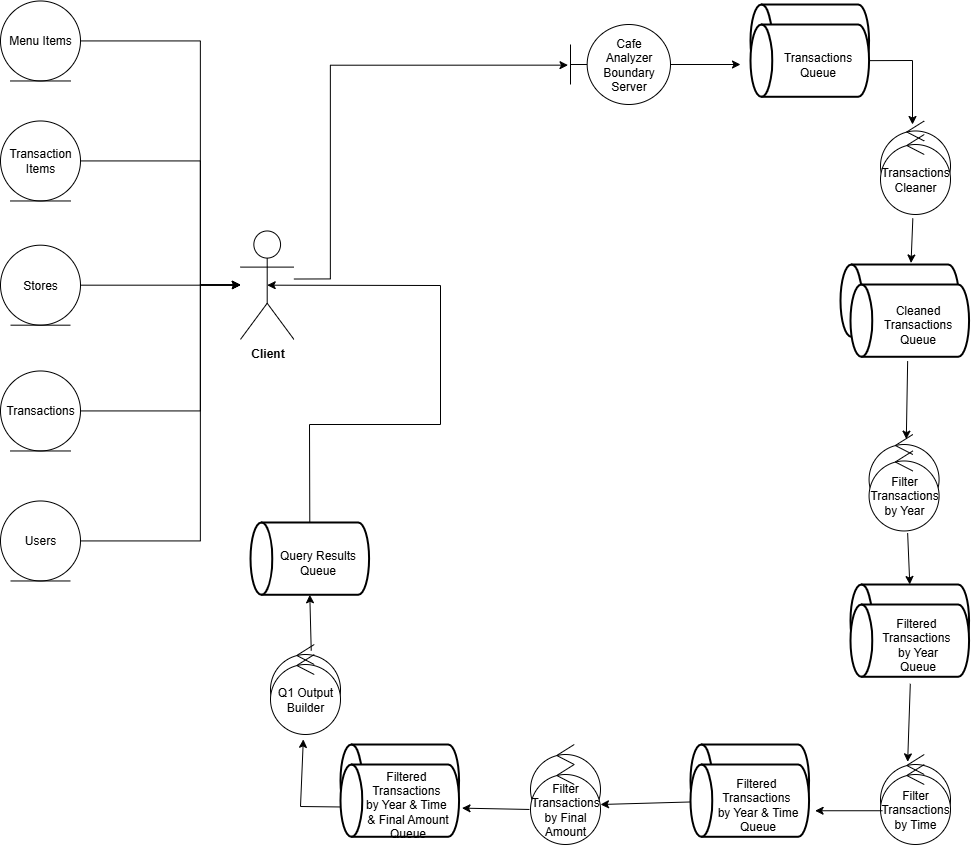

The diagram above was exported from draw.io. Its source (the exported page's mxGraphModel, read from the mxfile embedded in the PNG):
<mxGraphModel dx="2557" dy="1609" grid="1" gridSize="10" guides="1" tooltips="1" connect="1" arrows="1" fold="1" page="1" pageScale="1" pageWidth="850" pageHeight="1100" math="0" shadow="0">
  <root>
    <mxCell id="0" />
    <mxCell id="1" parent="0" />
    <mxCell id="2" value="" style="group;movable=1;resizable=1;rotatable=1;deletable=1;editable=1;locked=0;connectable=1;" connectable="0" vertex="1" parent="1">
      <mxGeometry x="1250" y="1320" width="118.56818181818183" height="74.94707792207794" as="geometry" />
    </mxCell>
    <mxCell id="3" value="" style="strokeWidth=2;html=1;shape=mxgraph.flowchart.direct_data;whiteSpace=wrap;rotation=-180;movable=1;resizable=1;rotatable=1;deletable=1;editable=1;locked=0;connectable=1;" vertex="1" parent="2">
      <mxGeometry y="1.2838215339301807e-14" width="118.56818181818183" height="72.27272727272728" as="geometry" />
    </mxCell>
    <mxCell id="4" value="" style="group;movable=1;resizable=1;rotatable=1;deletable=1;editable=1;locked=0;connectable=1;" connectable="0" vertex="1" parent="1">
      <mxGeometry x="1160" y="1060" width="118.56818181818183" height="72.27272727272728" as="geometry" />
    </mxCell>
    <mxCell id="5" value="" style="strokeWidth=2;html=1;shape=mxgraph.flowchart.direct_data;whiteSpace=wrap;rotation=-180;movable=1;resizable=1;rotatable=1;deletable=1;editable=1;locked=0;connectable=1;" vertex="1" parent="4">
      <mxGeometry y="1.2838215339301807e-14" width="118.56818181818183" height="72.27272727272728" as="geometry" />
    </mxCell>
    <mxCell id="6" value="&lt;div&gt;Transactions&lt;/div&gt;&lt;div&gt;Queue&lt;/div&gt;" style="text;html=1;align=center;verticalAlign=middle;resizable=1;points=[];autosize=1;strokeColor=none;fillColor=none;movable=1;rotatable=1;deletable=1;editable=1;locked=0;connectable=1;" vertex="1" parent="4">
      <mxGeometry x="22.495454545454663" y="19.947077922077938" width="90" height="40" as="geometry" />
    </mxCell>
    <mxCell id="7" value="" style="ellipse;shape=umlControl;whiteSpace=wrap;html=1;movable=1;resizable=1;rotatable=1;deletable=1;editable=1;locked=0;connectable=1;" vertex="1" parent="1">
      <mxGeometry x="680" y="1700" width="70" height="80" as="geometry" />
    </mxCell>
    <mxCell id="8" value="" style="ellipse;shape=umlControl;whiteSpace=wrap;html=1;movable=1;resizable=1;rotatable=1;deletable=1;editable=1;locked=0;connectable=1;" vertex="1" parent="1">
      <mxGeometry x="940" y="1800" width="70" height="80" as="geometry" />
    </mxCell>
    <mxCell id="9" value="" style="ellipse;shape=umlControl;whiteSpace=wrap;html=1;movable=1;resizable=1;rotatable=1;deletable=1;editable=1;locked=0;connectable=1;" vertex="1" parent="1">
      <mxGeometry x="1290" y="1810" width="70" height="80" as="geometry" />
    </mxCell>
    <mxCell id="10" style="edgeStyle=orthogonalEdgeStyle;rounded=0;orthogonalLoop=1;jettySize=auto;html=1;movable=1;resizable=1;rotatable=1;deletable=1;editable=1;locked=0;connectable=1;entryX=0.175;entryY=0.508;entryDx=0;entryDy=0;entryPerimeter=0;" edge="1" parent="1">
      <mxGeometry relative="1" as="geometry">
        <mxPoint x="703.409090909091" y="1334.517619047619" as="sourcePoint" />
        <mxPoint x="977.5" y="1120.6436363636362" as="targetPoint" />
        <Array as="points">
          <mxPoint x="740" y="1335" />
          <mxPoint x="740" y="1121" />
        </Array>
      </mxGeometry>
    </mxCell>
    <mxCell id="11" value="&lt;b&gt;Client&lt;/b&gt;" style="shape=umlActor;verticalLabelPosition=bottom;verticalAlign=top;html=1;movable=1;resizable=1;rotatable=1;deletable=1;editable=1;locked=0;connectable=1;" vertex="1" parent="1">
      <mxGeometry x="650" y="1286.4745454545455" width="53.40909090909092" height="108.4090909090909" as="geometry" />
    </mxCell>
    <mxCell id="12" value="" style="edgeStyle=orthogonalEdgeStyle;rounded=0;orthogonalLoop=1;jettySize=auto;html=1;" edge="1" parent="1">
      <mxGeometry relative="1" as="geometry">
        <mxPoint x="1060" y="1120" as="sourcePoint" />
        <mxPoint x="1150" y="1120" as="targetPoint" />
      </mxGeometry>
    </mxCell>
    <mxCell id="13" style="edgeStyle=orthogonalEdgeStyle;rounded=0;orthogonalLoop=1;jettySize=auto;html=1;movable=1;resizable=1;rotatable=1;deletable=1;editable=1;locked=0;connectable=1;" edge="1" source="14" target="11" parent="1">
      <mxGeometry relative="1" as="geometry">
        <Array as="points">
          <mxPoint x="610" y="1466.47" />
          <mxPoint x="610" y="1340.47" />
        </Array>
      </mxGeometry>
    </mxCell>
    <mxCell id="14" value="Transactions" style="ellipse;shape=umlEntity;whiteSpace=wrap;html=1;movable=1;resizable=1;rotatable=1;deletable=1;editable=1;locked=0;connectable=1;" vertex="1" parent="1">
      <mxGeometry x="410" y="1426.47" width="80" height="80" as="geometry" />
    </mxCell>
    <mxCell id="15" style="edgeStyle=orthogonalEdgeStyle;rounded=0;orthogonalLoop=1;jettySize=auto;html=1;movable=1;resizable=1;rotatable=1;deletable=1;editable=1;locked=0;connectable=1;" edge="1" source="16" target="11" parent="1">
      <mxGeometry relative="1" as="geometry">
        <Array as="points">
          <mxPoint x="610" y="1216.47" />
          <mxPoint x="610" y="1340.47" />
        </Array>
      </mxGeometry>
    </mxCell>
    <mxCell id="16" value="Transaction Items" style="ellipse;shape=umlEntity;whiteSpace=wrap;html=1;movable=1;resizable=1;rotatable=1;deletable=1;editable=1;locked=0;connectable=1;" vertex="1" parent="1">
      <mxGeometry x="410" y="1176.47" width="80" height="80" as="geometry" />
    </mxCell>
    <mxCell id="17" style="edgeStyle=orthogonalEdgeStyle;rounded=0;orthogonalLoop=1;jettySize=auto;html=1;movable=1;resizable=1;rotatable=1;deletable=1;editable=1;locked=0;connectable=1;" edge="1" source="18" target="11" parent="1">
      <mxGeometry relative="1" as="geometry">
        <Array as="points">
          <mxPoint x="610" y="1096.47" />
          <mxPoint x="610" y="1340.47" />
        </Array>
      </mxGeometry>
    </mxCell>
    <mxCell id="18" value="Menu Items" style="ellipse;shape=umlEntity;whiteSpace=wrap;html=1;movable=1;resizable=1;rotatable=1;deletable=1;editable=1;locked=0;connectable=1;" vertex="1" parent="1">
      <mxGeometry x="410" y="1056.47" width="80" height="80" as="geometry" />
    </mxCell>
    <mxCell id="19" style="edgeStyle=orthogonalEdgeStyle;rounded=0;orthogonalLoop=1;jettySize=auto;html=1;movable=1;resizable=1;rotatable=1;deletable=1;editable=1;locked=0;connectable=1;" edge="1" source="20" target="11" parent="1">
      <mxGeometry relative="1" as="geometry" />
    </mxCell>
    <mxCell id="20" value="Stores" style="ellipse;shape=umlEntity;whiteSpace=wrap;html=1;movable=1;resizable=1;rotatable=1;deletable=1;editable=1;locked=0;connectable=1;" vertex="1" parent="1">
      <mxGeometry x="410" y="1300.6799999999998" width="80" height="80" as="geometry" />
    </mxCell>
    <mxCell id="21" style="edgeStyle=orthogonalEdgeStyle;rounded=0;orthogonalLoop=1;jettySize=auto;html=1;movable=1;resizable=1;rotatable=1;deletable=1;editable=1;locked=0;connectable=1;" edge="1" source="22" target="11" parent="1">
      <mxGeometry relative="1" as="geometry">
        <Array as="points">
          <mxPoint x="610" y="1596.47" />
          <mxPoint x="610" y="1340.47" />
        </Array>
      </mxGeometry>
    </mxCell>
    <mxCell id="22" value="Users" style="ellipse;shape=umlEntity;whiteSpace=wrap;html=1;movable=1;resizable=1;rotatable=1;deletable=1;editable=1;locked=0;connectable=1;" vertex="1" parent="1">
      <mxGeometry x="410" y="1556.47" width="80" height="80" as="geometry" />
    </mxCell>
    <mxCell id="23" value="" style="group;movable=1;resizable=1;rotatable=1;deletable=1;editable=1;locked=0;connectable=1;" connectable="0" vertex="1" parent="1">
      <mxGeometry x="1160" y="1080" width="118.56818181818183" height="72.27272727272728" as="geometry" />
    </mxCell>
    <mxCell id="24" value="" style="strokeWidth=2;html=1;shape=mxgraph.flowchart.direct_data;whiteSpace=wrap;rotation=-180;movable=1;resizable=1;rotatable=1;deletable=1;editable=1;locked=0;connectable=1;" vertex="1" parent="23">
      <mxGeometry y="1.2838215339301807e-14" width="118.56818181818183" height="72.27272727272728" as="geometry" />
    </mxCell>
    <mxCell id="25" value="&lt;div&gt;Transactions&lt;/div&gt;&lt;div&gt;Queue&lt;/div&gt;" style="text;html=1;align=center;verticalAlign=middle;resizable=1;points=[];autosize=1;strokeColor=none;fillColor=none;movable=1;rotatable=1;deletable=1;editable=1;locked=0;connectable=1;" vertex="1" parent="23">
      <mxGeometry x="22.495454545454663" y="19.947077922077938" width="90" height="40" as="geometry" />
    </mxCell>
    <mxCell id="26" value="" style="ellipse;shape=umlControl;whiteSpace=wrap;html=1;movable=1;resizable=1;rotatable=1;deletable=1;editable=1;locked=0;connectable=1;" vertex="1" parent="1">
      <mxGeometry x="1290" y="1176.47" width="70" height="80" as="geometry" />
    </mxCell>
    <mxCell id="27" value="Transactions Cleaner" style="ellipse;shape=umlControl;whiteSpace=wrap;html=1;movable=1;resizable=1;rotatable=1;deletable=1;editable=1;locked=0;connectable=1;" vertex="1" parent="1">
      <mxGeometry x="1290" y="1190" width="70" height="80" as="geometry" />
    </mxCell>
    <mxCell id="28" value="" style="endArrow=classic;html=1;rounded=0;exitX=1;exitY=0.5;exitDx=0;exitDy=0;" edge="1" source="23" parent="1">
      <mxGeometry width="50" height="50" relative="1" as="geometry">
        <mxPoint x="1100" y="1230" as="sourcePoint" />
        <mxPoint x="1322" y="1180" as="targetPoint" />
        <Array as="points">
          <mxPoint x="1322" y="1116" />
        </Array>
      </mxGeometry>
    </mxCell>
    <mxCell id="29" value="" style="ellipse;shape=umlControl;whiteSpace=wrap;html=1;movable=1;resizable=1;rotatable=1;deletable=1;editable=1;locked=0;connectable=1;" vertex="1" parent="1">
      <mxGeometry x="1278.5700000000002" y="1490" width="70" height="80" as="geometry" />
    </mxCell>
    <mxCell id="30" value="Filter Transactions by Year" style="ellipse;shape=umlControl;whiteSpace=wrap;html=1;movable=1;resizable=1;rotatable=1;deletable=1;editable=1;locked=0;connectable=1;" vertex="1" parent="1">
      <mxGeometry x="1278.5700000000002" y="1506.47" width="70" height="80" as="geometry" />
    </mxCell>
    <mxCell id="31" value="Filter Transactions by Time" style="ellipse;shape=umlControl;whiteSpace=wrap;html=1;movable=1;resizable=1;rotatable=1;deletable=1;editable=1;locked=0;connectable=1;" vertex="1" parent="1">
      <mxGeometry x="1290" y="1820" width="70" height="80" as="geometry" />
    </mxCell>
    <mxCell id="32" value="" style="group;movable=1;resizable=1;rotatable=1;deletable=1;editable=1;locked=0;connectable=1;" connectable="0" vertex="1" parent="1">
      <mxGeometry x="1100" y="1800" width="118.56818181818183" height="74.94707792207794" as="geometry" />
    </mxCell>
    <mxCell id="33" value="" style="strokeWidth=2;html=1;shape=mxgraph.flowchart.direct_data;whiteSpace=wrap;rotation=-180;movable=1;resizable=1;rotatable=1;deletable=1;editable=1;locked=0;connectable=1;" vertex="1" parent="32">
      <mxGeometry y="1.2838215339301807e-14" width="118.56818181818183" height="72.27272727272728" as="geometry" />
    </mxCell>
    <mxCell id="34" value="Filter Transactions by Final Amount" style="ellipse;shape=umlControl;whiteSpace=wrap;html=1;movable=1;resizable=1;rotatable=1;deletable=1;editable=1;locked=0;connectable=1;" vertex="1" parent="1">
      <mxGeometry x="940" y="1820" width="70" height="80" as="geometry" />
    </mxCell>
    <mxCell id="35" value="" style="strokeWidth=2;html=1;shape=mxgraph.flowchart.direct_data;whiteSpace=wrap;rotation=-180;movable=1;resizable=1;rotatable=1;deletable=1;editable=1;locked=0;connectable=1;" vertex="1" parent="1">
      <mxGeometry x="749.9999999999998" y="1799.9999999999998" width="118.56818181818183" height="72.27272727272728" as="geometry" />
    </mxCell>
    <mxCell id="36" value="Q1 Output Builder" style="ellipse;shape=umlControl;whiteSpace=wrap;html=1;movable=1;resizable=1;rotatable=1;deletable=1;editable=1;locked=0;connectable=1;" vertex="1" parent="1">
      <mxGeometry x="680" y="1710" width="70" height="80" as="geometry" />
    </mxCell>
    <mxCell id="37" value="&lt;div&gt;Cafe&lt;/div&gt;Analyzer&lt;div&gt;Boundary Server&lt;/div&gt;" style="shape=umlBoundary;whiteSpace=wrap;html=1;movable=1;resizable=1;rotatable=1;deletable=1;editable=1;locked=0;connectable=1;" vertex="1" parent="1">
      <mxGeometry x="980" y="1080" width="100" height="80" as="geometry" />
    </mxCell>
    <mxCell id="38" value="" style="group;movable=1;resizable=1;rotatable=1;deletable=1;editable=1;locked=0;connectable=1;" connectable="0" vertex="1" parent="1">
      <mxGeometry x="1260" y="1340" width="118.56818181818183" height="72.27272727272728" as="geometry" />
    </mxCell>
    <mxCell id="39" value="" style="strokeWidth=2;html=1;shape=mxgraph.flowchart.direct_data;whiteSpace=wrap;rotation=-180;movable=1;resizable=1;rotatable=1;deletable=1;editable=1;locked=0;connectable=1;" vertex="1" parent="38">
      <mxGeometry y="1.2838215339301807e-14" width="118.56818181818183" height="72.27272727272728" as="geometry" />
    </mxCell>
    <mxCell id="40" value="Cleaned&lt;div&gt;Transactions&lt;/div&gt;&lt;div&gt;Queue&lt;/div&gt;" style="text;html=1;align=center;verticalAlign=middle;resizable=1;points=[];autosize=1;strokeColor=none;fillColor=none;movable=1;rotatable=1;deletable=1;editable=1;locked=0;connectable=1;" vertex="1" parent="38">
      <mxGeometry x="22.495454545454663" y="9.947077922077938" width="90" height="60" as="geometry" />
    </mxCell>
    <mxCell id="41" value="" style="endArrow=classic;html=1;rounded=0;exitX=0.462;exitY=1.049;exitDx=0;exitDy=0;exitPerimeter=0;entryX=0.595;entryY=-0.02;entryDx=0;entryDy=0;entryPerimeter=0;" edge="1" source="27" target="2" parent="1">
      <mxGeometry width="50" height="50" relative="1" as="geometry">
        <mxPoint x="1310" y="1350" as="sourcePoint" />
        <mxPoint x="1360" y="1300" as="targetPoint" />
      </mxGeometry>
    </mxCell>
    <mxCell id="42" value="" style="endArrow=classic;html=1;rounded=0;exitX=0.385;exitY=1.112;exitDx=0;exitDy=0;exitPerimeter=0;entryX=0.532;entryY=0.058;entryDx=0;entryDy=0;entryPerimeter=0;" edge="1" source="40" target="29" parent="1">
      <mxGeometry width="50" height="50" relative="1" as="geometry">
        <mxPoint x="1250" y="1470" as="sourcePoint" />
        <mxPoint x="1300" y="1420" as="targetPoint" />
      </mxGeometry>
    </mxCell>
    <mxCell id="43" value="" style="group;movable=1;resizable=1;rotatable=1;deletable=1;editable=1;locked=0;connectable=1;" connectable="0" vertex="1" parent="1">
      <mxGeometry x="1260" y="1640" width="118.56818181818183" height="74.94707792207794" as="geometry" />
    </mxCell>
    <mxCell id="44" value="" style="strokeWidth=2;html=1;shape=mxgraph.flowchart.direct_data;whiteSpace=wrap;rotation=-180;movable=1;resizable=1;rotatable=1;deletable=1;editable=1;locked=0;connectable=1;" vertex="1" parent="43">
      <mxGeometry y="1.2838215339301807e-14" width="118.56818181818183" height="72.27272727272728" as="geometry" />
    </mxCell>
    <mxCell id="45" value="" style="group;movable=1;resizable=1;rotatable=1;deletable=1;editable=1;locked=0;connectable=1;" connectable="0" vertex="1" parent="1">
      <mxGeometry x="1260" y="1660" width="122.49545454545466" height="74.94707792207794" as="geometry" />
    </mxCell>
    <mxCell id="46" value="" style="strokeWidth=2;html=1;shape=mxgraph.flowchart.direct_data;whiteSpace=wrap;rotation=-180;movable=1;resizable=1;rotatable=1;deletable=1;editable=1;locked=0;connectable=1;" vertex="1" parent="45">
      <mxGeometry y="1.2838215339301807e-14" width="118.56818181818183" height="72.27272727272728" as="geometry" />
    </mxCell>
    <mxCell id="47" value="Filtered&amp;nbsp;&lt;div&gt;Transactions&amp;nbsp;&lt;/div&gt;&lt;div&gt;&lt;span style=&quot;background-color: transparent; color: light-dark(rgb(0, 0, 0), rgb(255, 255, 255));&quot;&gt;by Year&lt;/span&gt;&lt;div&gt;Queue&lt;/div&gt;&lt;/div&gt;" style="text;html=1;align=center;verticalAlign=middle;resizable=1;points=[];autosize=1;strokeColor=none;fillColor=none;movable=1;rotatable=1;deletable=1;editable=1;locked=0;connectable=1;" vertex="1" parent="45">
      <mxGeometry x="17.495454545454663" y="4.947077922077938" width="100" height="70" as="geometry" />
    </mxCell>
    <mxCell id="48" value="" style="endArrow=classic;html=1;rounded=0;exitX=0.551;exitY=1.026;exitDx=0;exitDy=0;exitPerimeter=0;entryX=0.5;entryY=0;entryDx=0;entryDy=0;" edge="1" source="30" target="43" parent="1">
      <mxGeometry width="50" height="50" relative="1" as="geometry">
        <mxPoint x="1110" y="1470" as="sourcePoint" />
        <mxPoint x="1160" y="1420" as="targetPoint" />
      </mxGeometry>
    </mxCell>
    <mxCell id="49" value="" style="endArrow=classic;html=1;rounded=0;exitX=0.423;exitY=1.062;exitDx=0;exitDy=0;exitPerimeter=0;entryX=0.388;entryY=0.092;entryDx=0;entryDy=0;entryPerimeter=0;" edge="1" source="47" target="9" parent="1">
      <mxGeometry width="50" height="50" relative="1" as="geometry">
        <mxPoint x="1390" y="1800" as="sourcePoint" />
        <mxPoint x="1440" y="1750" as="targetPoint" />
      </mxGeometry>
    </mxCell>
    <mxCell id="50" value="" style="group;movable=1;resizable=1;rotatable=1;deletable=1;editable=1;locked=0;connectable=1;" connectable="0" vertex="1" parent="1">
      <mxGeometry x="1100" y="1820" width="118.56818181818183" height="74.94707792207794" as="geometry" />
    </mxCell>
    <mxCell id="51" value="" style="strokeWidth=2;html=1;shape=mxgraph.flowchart.direct_data;whiteSpace=wrap;rotation=-180;movable=1;resizable=1;rotatable=1;deletable=1;editable=1;locked=0;connectable=1;" vertex="1" parent="50">
      <mxGeometry y="1.2838215339301807e-14" width="118.56818181818183" height="72.27272727272728" as="geometry" />
    </mxCell>
    <mxCell id="52" value="Filtered&amp;nbsp;&lt;div&gt;Transactions&amp;nbsp;&lt;/div&gt;&lt;div&gt;&lt;span style=&quot;background-color: transparent; color: light-dark(rgb(0, 0, 0), rgb(255, 255, 255));&quot;&gt;by Year &amp;amp; Time&lt;/span&gt;&lt;div&gt;Queue&lt;/div&gt;&lt;/div&gt;" style="text;html=1;align=center;verticalAlign=middle;resizable=1;points=[];autosize=1;strokeColor=none;fillColor=none;movable=1;rotatable=1;deletable=1;editable=1;locked=0;connectable=1;" vertex="1" parent="50">
      <mxGeometry x="17.495454545454663" y="4.947077922077938" width="100" height="70" as="geometry" />
    </mxCell>
    <mxCell id="53" value="" style="endArrow=classic;html=1;rounded=0;exitX=0.029;exitY=0.578;exitDx=0;exitDy=0;exitPerimeter=0;entryX=1.071;entryY=0.59;entryDx=0;entryDy=0;entryPerimeter=0;" edge="1" source="31" target="52" parent="1">
      <mxGeometry width="50" height="50" relative="1" as="geometry">
        <mxPoint x="1190" y="1630" as="sourcePoint" />
        <mxPoint x="1240" y="1580" as="targetPoint" />
      </mxGeometry>
    </mxCell>
    <mxCell id="54" value="" style="endArrow=classic;html=1;rounded=0;exitX=0;exitY=0.5;exitDx=0;exitDy=0;" edge="1" source="50" parent="1">
      <mxGeometry width="50" height="50" relative="1" as="geometry">
        <mxPoint x="1180" y="1630" as="sourcePoint" />
        <mxPoint x="1010" y="1860" as="targetPoint" />
      </mxGeometry>
    </mxCell>
    <mxCell id="55" value="" style="group;movable=1;resizable=1;rotatable=1;deletable=1;editable=1;locked=0;connectable=1;" connectable="0" vertex="1" parent="1">
      <mxGeometry x="750" y="1820" width="122.49545454545466" height="84.94707792207794" as="geometry" />
    </mxCell>
    <mxCell id="56" value="" style="strokeWidth=2;html=1;shape=mxgraph.flowchart.direct_data;whiteSpace=wrap;rotation=-180;movable=1;resizable=1;rotatable=1;deletable=1;editable=1;locked=0;connectable=1;" vertex="1" parent="55">
      <mxGeometry y="1.2838215339301807e-14" width="118.56818181818183" height="72.27272727272728" as="geometry" />
    </mxCell>
    <mxCell id="57" value="Filtered&amp;nbsp;&lt;div&gt;Transactions&amp;nbsp;&lt;/div&gt;&lt;div&gt;&lt;span style=&quot;background-color: transparent; color: light-dark(rgb(0, 0, 0), rgb(255, 255, 255));&quot;&gt;by Year &amp;amp; Time&amp;nbsp;&lt;/span&gt;&lt;/div&gt;&lt;div&gt;&lt;span style=&quot;background-color: transparent; color: light-dark(rgb(0, 0, 0), rgb(255, 255, 255));&quot;&gt;&amp;amp; Final Amount&lt;/span&gt;&lt;div&gt;Queue&lt;/div&gt;&lt;/div&gt;" style="text;html=1;align=center;verticalAlign=middle;resizable=1;points=[];autosize=1;strokeColor=none;fillColor=none;movable=1;rotatable=1;deletable=1;editable=1;locked=0;connectable=1;" vertex="1" parent="55">
      <mxGeometry x="12.495454545454663" y="-5.052922077922062" width="110" height="90" as="geometry" />
    </mxCell>
    <mxCell id="58" value="" style="endArrow=classic;html=1;rounded=0;exitX=-0.015;exitY=0.562;exitDx=0;exitDy=0;exitPerimeter=0;entryX=0.991;entryY=0.541;entryDx=0;entryDy=0;entryPerimeter=0;" edge="1" source="34" target="57" parent="1">
      <mxGeometry width="50" height="50" relative="1" as="geometry">
        <mxPoint x="1160" y="1630" as="sourcePoint" />
        <mxPoint x="1210" y="1580" as="targetPoint" />
      </mxGeometry>
    </mxCell>
    <mxCell id="59" value="" style="endArrow=classic;html=1;rounded=0;exitX=0;exitY=0.5;exitDx=0;exitDy=0;entryX=0.469;entryY=1.061;entryDx=0;entryDy=0;entryPerimeter=0;" edge="1" source="55" target="36" parent="1">
      <mxGeometry width="50" height="50" relative="1" as="geometry">
        <mxPoint x="900" y="1630" as="sourcePoint" />
        <mxPoint x="950" y="1580" as="targetPoint" />
        <Array as="points">
          <mxPoint x="710" y="1862" />
        </Array>
      </mxGeometry>
    </mxCell>
    <mxCell id="60" value="" style="group;movable=1;resizable=1;rotatable=1;deletable=1;editable=1;locked=0;connectable=1;rotation=90;" connectable="0" vertex="1" parent="1">
      <mxGeometry x="660.0022727272725" y="1577.9977272727272" width="118.56818181818183" height="72.27272727272728" as="geometry" />
    </mxCell>
    <mxCell id="61" value="" style="strokeWidth=2;html=1;shape=mxgraph.flowchart.direct_data;whiteSpace=wrap;rotation=-180;movable=1;resizable=1;rotatable=1;deletable=1;editable=1;locked=0;connectable=1;" vertex="1" parent="60">
      <mxGeometry y="1.2838215339301807e-14" width="118.56818181818183" height="72.27272727272728" as="geometry" />
    </mxCell>
    <mxCell id="62" value="Query Results&lt;div&gt;Queue&lt;/div&gt;" style="text;html=1;align=center;verticalAlign=middle;resizable=1;points=[];autosize=1;strokeColor=none;fillColor=none;movable=1;rotatable=1;deletable=1;editable=1;locked=0;connectable=1;" vertex="1" parent="60">
      <mxGeometry x="17.495454545454663" y="19.947077922077938" width="100" height="40" as="geometry" />
    </mxCell>
    <mxCell id="63" value="" style="endArrow=classic;html=1;rounded=0;exitX=0.582;exitY=0.078;exitDx=0;exitDy=0;exitPerimeter=0;entryX=0.5;entryY=0;entryDx=0;entryDy=0;entryPerimeter=0;" edge="1" source="7" target="61" parent="1">
      <mxGeometry width="50" height="50" relative="1" as="geometry">
        <mxPoint x="770" y="1630" as="sourcePoint" />
        <mxPoint x="820" y="1580" as="targetPoint" />
      </mxGeometry>
    </mxCell>
    <mxCell id="64" value="" style="endArrow=classic;html=1;rounded=0;entryX=0.5;entryY=0.5;entryDx=0;entryDy=0;entryPerimeter=0;exitX=0.5;exitY=1;exitDx=0;exitDy=0;exitPerimeter=0;" edge="1" source="61" target="11" parent="1">
      <mxGeometry width="50" height="50" relative="1" as="geometry">
        <mxPoint x="840" y="1422.27" as="sourcePoint" />
        <mxPoint x="890" y="1372.27" as="targetPoint" />
        <Array as="points">
          <mxPoint x="719" y="1480" />
          <mxPoint x="850" y="1480" />
          <mxPoint x="850" y="1341" />
        </Array>
      </mxGeometry>
    </mxCell>
  </root>
</mxGraphModel>